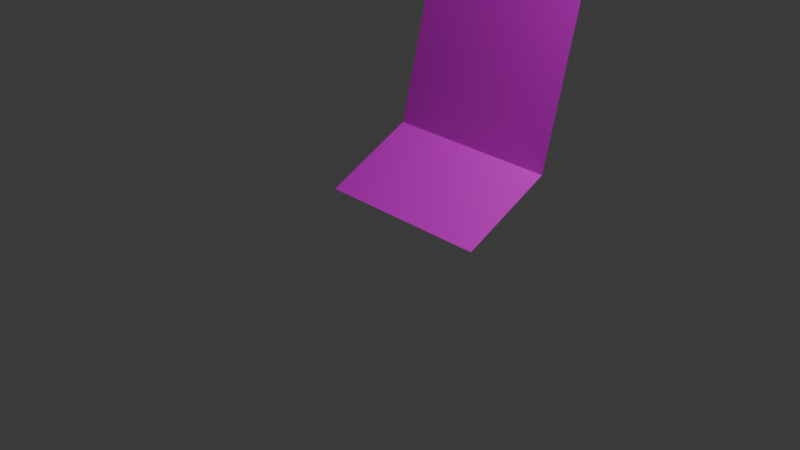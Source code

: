 # Source: corridor_default_photo_texture.blend  (saved by Blender 5.2.44; exported with 4.5.12 LTS)
import bpy
from mathutils import Matrix  # noqa: F401  (used for matrix-valued properties, if any)

bpy.ops.wm.read_factory_settings(use_empty=True)
scene = bpy.context.scene
scene.name = 'Scene'

# ---- collections
col_collection = bpy.data.collections.new('Collection'); scene.collection.children.link(col_collection)

# ---- images (referenced by path relative to the original .blend; pixels are not part of the script)
import os
ASSET_DIR = os.environ.get("B2B_ASSET_DIR", "")  # directory of the original .blend (textures are referenced by path, not embedded)
HERE = os.path.dirname(os.path.abspath(__file__))  # packed textures are extracted next to this script under _unpacked/

def load_image(name, relpath, width, height, colorspace="sRGB"):
    """Load a texture the original file referenced (path relative to the .blend, or extracted next to this script)."""
    p = next((c for c in (os.path.join(HERE, relpath), os.path.join(ASSET_DIR, relpath)) if relpath and os.path.exists(c)), "")
    if p:
        img = bpy.data.images.load(p, check_existing=True)
        img.name = name
    else:  # same state as the original file: an image datablock whose file is absent (Cycles renders it pink)
        img = bpy.data.images.new(name, width, height)
        img.source = "FILE"
        img.filepath = "//" + (relpath or name)
    img.colorspace_settings.name = colorspace
    return img
img_metal2_bmp = load_image('metal2.bmp', 'metal2.bmp', 1024, 1024, 'sRGB')
img_metal_cross_bmp = load_image('metal_cross.bmp', 'metal_cross.bmp', 1024, 1024, 'sRGB')

# ---- materials (node trees are filled in below, after node groups)
mat_material_002 = bpy.data.materials.new('Material.002')
mat_material_001 = bpy.data.materials.new('Material.001')

# ---- material node trees
mat_material_002.use_nodes = True; mat_material_002.node_tree.nodes.clear()
_N = mat_material_002.node_tree.nodes; _L = mat_material_002.node_tree.links
n0 = _N.new('ShaderNodeBsdfPrincipled'); n0.name = 'Principled BSDF'; n0.location = (-200, 100)
n0.inputs[10].default_value = 0.005
n1 = _N.new('ShaderNodeOutputMaterial'); n1.name = 'Material Output'; n1.location = (200, 100)
n2 = _N.new('ShaderNodeTexImage'); n2.name = 'Image Texture'; n2.location = (-490, 78)
n2.image = img_metal2_bmp
n2.interpolation = 'Closest'
_L.new(n0.outputs[0], n1.inputs[0])
_L.new(n2.outputs[0], n0.inputs[0])
n1.is_active_output = True
mat_material_001.use_nodes = True; mat_material_001.node_tree.nodes.clear()
_N = mat_material_001.node_tree.nodes; _L = mat_material_001.node_tree.links
n0 = _N.new('ShaderNodeBsdfPrincipled'); n0.name = 'Principled BSDF'; n0.location = (-200, 100)
n0.inputs[10].default_value = 0.005
n1 = _N.new('ShaderNodeOutputMaterial'); n1.name = 'Material Output'; n1.location = (200, 100)
n2 = _N.new('ShaderNodeTexImage'); n2.name = 'Image Texture'; n2.location = (-430, 78)
n2.image = img_metal_cross_bmp
n2.interpolation = 'Closest'
_L.new(n0.outputs[0], n1.inputs[0])
_L.new(n2.outputs[0], n0.inputs[0])
n1.is_active_output = True

# ---- world
world_world = bpy.data.worlds.new('World'); scene.world = world_world
world_world.use_nodes = True; world_world.node_tree.nodes.clear()
_N = world_world.node_tree.nodes; _L = world_world.node_tree.links
n0 = _N.new('ShaderNodeOutputWorld'); n0.name = 'World Output'; n0.location = (200, 100)
n1 = _N.new('ShaderNodeBackground'); n1.name = 'Background'; n1.location = (-200, 100)
n1.inputs[0].default_value = (0.05088, 0.05088, 0.05088, 1.0)
_L.new(n1.outputs[0], n0.inputs[0])
n0.is_active_output = True
world_world.color = (0.05088, 0.05088, 0.05088)
world_world.sun_shadow_jitter_overblur = 0.0

# ---- cameras
cam_camera = bpy.data.cameras.new('Camera')
cam_camera.clip_end = 100.0
cam_camera.ortho_scale = 7.314

# ---- lights
light_light = bpy.data.lights.new('Light', 'POINT')
light_light.energy = 1000.0
light_light.shadow_soft_size = 0.1

# ---- meshes
me_plane = bpy.data.meshes.new('Plane')
me_plane.from_pydata([(-0.5, 1.0, 0.5), (0.5, 0.0, 0.0), (0.5, 1.0, 0.5), (-0.5, 0.0, 0.0), (-0.5, 1.0, 0.5), (0.5, 1.0, 0.5), (-0.5, 1.5, 2.5), (0.5, 1.5, 2.5), (-0.5, 1.0, 4.5), (0.5, 1.0, 4.5), (-0.5, 0.0, 5.0), (0.5, 0.0, 5.0)], [], [(3, 1, 2, 0), (0, 2, 5, 4), (4, 5, 7, 6), (6, 7, 9, 8), (8, 9, 11, 10)])
me_plane.polygons.foreach_set('material_index', [1, 1, 1, 1, 1])
_uv = me_plane.uv_layers.new(name='UVMap')
_uv.uv.foreach_set('vector', [0.0, 0.25, 1.0, 0.25, 1.0, 0.75, 0.0, 0.75, 0.0, 0.0, 1.0, 0.0, 1.0, 1.0, 0.0, 1.0, 0.0, 0.0, 1.0, 0.0, 1.0, 1.0, 0.0, 1.0, 0.0, 0.0, 1.0, 0.0, 1.0, 1.0, 0.0, 1.0, 0.0, 0.25, 1.0, 0.25, 1.0, 0.75, 0.0, 0.75])
me_plane.materials.append(mat_material_002)
me_plane.materials.append(mat_material_001)
me_plane.materials.append(None)
me_plane.update()

# ---- objects
ob_light = bpy.data.objects.new('Light', light_light)
ob_camera = bpy.data.objects.new('Camera', cam_camera)
ob_plane = bpy.data.objects.new('Plane', me_plane)

# ---- transforms, parenting, visibility, modifiers, constraints
ob_light.location = (4.076, 1.005, 5.904)
ob_light.rotation_euler = (0.6503, 0.05522, 1.866)
ob_light.lock_rotations_4d = False
ob_light.empty_display_type = 'ARROWS'
ob_light.color = (0.0, 0.0, 0.0, 0.0)
ob_light.lineart.crease_threshold = 0.0
ob_camera.location = (7.359, -6.926, 4.958)
ob_camera.rotation_euler = (1.109, 0.0, 0.8149)
ob_camera.lock_rotations_4d = False
ob_camera.empty_display_type = 'ARROWS'
ob_camera.color = (0.0, 0.0, 0.0, 0.0)
ob_camera.display_type = 'WIRE'
ob_camera.lineart.crease_threshold = 0.0
ob_plane.location = (0.0, 0.0, 0.0)
ob_plane.scale = (2.0, 1.0, 1.0)

# ---- collection membership
col_collection.objects.link(ob_light)
col_collection.objects.link(ob_camera)
col_collection.objects.link(ob_plane)

# ---- scene / render settings (as saved in the file)
scene.camera = ob_camera
scene.frame_start = 1; scene.frame_end = 250; scene.frame_set(1)
scene.render.engine = 'BLENDER_EEVEE_NEXT'
scene.render.bake_bias = 0.0
scene.render.bake_samples = 0
scene.render.compositor_device = 'GPU'
scene.eevee.use_volume_custom_range = False
scene.eevee.fast_gi_thickness_near = 0.1
scene.eevee.fast_gi_thickness_far = 0.0
scene.eevee.ray_tracing_options.screen_trace_thickness = 0.1
bpy.context.view_layer.update()
